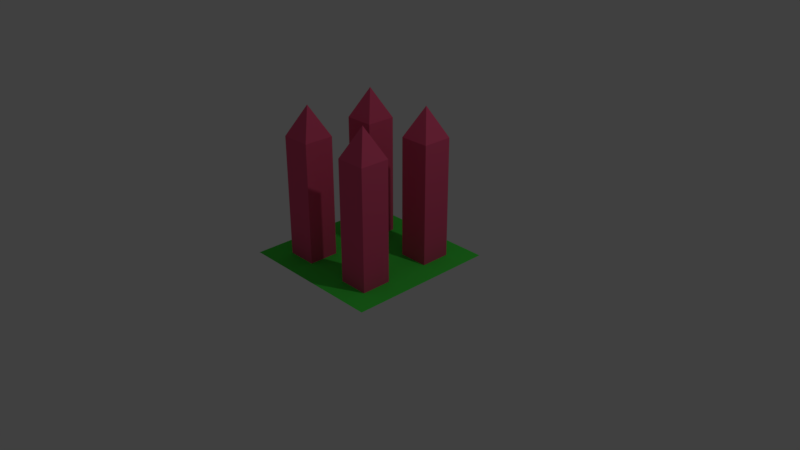 # Source: CityCenter.blend  (saved by Blender 2.79.0; exported with 4.5.12 LTS)
import bpy
from mathutils import Matrix  # noqa: F401  (used for matrix-valued properties, if any)

bpy.ops.wm.read_factory_settings(use_empty=True)
scene = bpy.context.scene
scene.name = 'Scene'

# ---- collections
col_collection_1 = bpy.data.collections.new('Collection 1'); scene.collection.children.link(col_collection_1)

# ---- materials (node trees are filled in below, after node groups)
mat_material_001 = bpy.data.materials.new('Material.001')
mat_material_001.alpha_threshold = 0.0
mat_material_001.use_transparent_shadow = False
mat_material_001.diffuse_color = (0.06778, 0.8, 0.07064, 1.0)
mat_material_001.roughness = 0.5
mat_material_002 = bpy.data.materials.new('Material.002')
mat_material_002.alpha_threshold = 0.0
mat_material_002.use_transparent_shadow = False
mat_material_002.diffuse_color = (0.8, 0.0948, 0.207, 1.0)
mat_material_002.roughness = 0.5

# ---- material node trees

# ---- world
world_world = bpy.data.worlds.new('World'); scene.world = world_world
world_world.color = (0.05088, 0.05088, 0.05088)
world_world.use_sun_shadow = False
world_world.sun_shadow_jitter_overblur = 0.0
world_world.cycles.sampling_method = 'MANUAL'

# ---- cameras
cam_camera = bpy.data.cameras.new('Camera')
cam_camera.clip_end = 100.0
cam_camera.lens = 35.0
cam_camera.sensor_width = 32.0
cam_camera.sensor_height = 18.0
cam_camera.ortho_scale = 7.314
cam_camera.dof.focus_distance = 0.0
cam_camera.dof.aperture_fstop = 128.0

# ---- lights
light_lamp = bpy.data.lights.new('Lamp', 'POINT')
light_lamp.transmission_factor = 0.0
light_lamp.cutoff_distance = 30.0
light_lamp.energy = 100.0
light_lamp.shadow_buffer_clip_start = 1.001
light_lamp.shadow_soft_size = 0.1
light_lamp.shadow_maximum_resolution = 0.006
light_lamp.use_absolute_resolution = True

# ---- meshes
me_plane = bpy.data.meshes.new('Plane')
me_plane.from_pydata([(-1.0, -1.0, 0.0), (1.0, -1.0, 0.0), (-1.0, 1.0, 0.0), (1.0, 1.0, 0.0)], [], [(0, 1, 3, 2)])
me_plane.materials.append(mat_material_001)
me_plane.use_remesh_preserve_volume = False
me_plane.use_remesh_preserve_attributes = False
me_plane.use_mirror_vertex_groups = False
me_plane.update()
me_cube_002 = bpy.data.meshes.new('Cube.002')
me_cube_002.from_pydata([(-0.7, -0.7, 0.0), (-0.7, -0.7, 0.4), (-0.7, -0.3, 0.0), (-0.7, -0.3, 0.4), (-0.3, -0.7, 0.0), (-0.3, -0.7, 0.4), (-0.3, -0.3, 0.0), (-0.3, -0.3, 0.4), (-0.7, -0.7, 0.8), (-0.7, -0.3, 0.8), (-0.3, -0.7, 0.8), (-0.3, -0.3, 0.8), (-0.7, -0.7, 1.2), (-0.7, -0.3, 1.2), (-0.3, -0.7, 1.2), (-0.3, -0.3, 1.2), (-0.7, -0.7, 1.6), (-0.7, -0.3, 1.6), (-0.3, -0.7, 1.6), (-0.3, -0.3, 1.6), (-0.5, -0.5, 2.0)], [], [(0, 1, 3, 2), (2, 3, 7, 6), (6, 7, 5, 4), (4, 5, 1, 0), (2, 6, 4, 0), (7, 3, 9, 11), (10, 11, 15, 14), (5, 7, 11, 10), (3, 1, 8, 9), (1, 5, 10, 8), (13, 12, 16, 17), (9, 8, 12, 13), (8, 10, 14, 12), (11, 9, 13, 15), (16, 18, 20), (12, 14, 18, 16), (15, 13, 17, 19), (14, 15, 19, 18), (19, 17, 20), (18, 19, 20), (17, 16, 20)])
me_cube_002.materials.append(mat_material_002)
me_cube_002.use_remesh_preserve_volume = False
me_cube_002.use_remesh_preserve_attributes = False
me_cube_002.use_mirror_vertex_groups = False
me_cube_002.update()
me_cube_032 = bpy.data.meshes.new('Cube.032')
me_cube_032.from_pydata([(0.3, -0.7, 0.0), (0.3, -0.7, 0.4), (0.3, -0.3, 0.0), (0.3, -0.3, 0.4), (0.7, -0.7, 0.0), (0.7, -0.7, 0.4), (0.7, -0.3, 0.0), (0.7, -0.3, 0.4), (0.3, -0.7, 0.8), (0.3, -0.3, 0.8), (0.7, -0.7, 0.8), (0.7, -0.3, 0.8), (0.3, -0.7, 1.2), (0.3, -0.3, 1.2), (0.7, -0.7, 1.2), (0.7, -0.3, 1.2), (0.3, -0.7, 1.6), (0.3, -0.3, 1.6), (0.7, -0.7, 1.6), (0.7, -0.3, 1.6), (0.5, -0.5, 2.0)], [], [(0, 1, 3, 2), (2, 3, 7, 6), (6, 7, 5, 4), (4, 5, 1, 0), (2, 6, 4, 0), (7, 3, 9, 11), (10, 11, 15, 14), (5, 7, 11, 10), (3, 1, 8, 9), (1, 5, 10, 8), (13, 12, 16, 17), (9, 8, 12, 13), (8, 10, 14, 12), (11, 9, 13, 15), (16, 18, 20), (12, 14, 18, 16), (15, 13, 17, 19), (14, 15, 19, 18), (19, 17, 20), (18, 19, 20), (17, 16, 20)])
me_cube_032.materials.append(mat_material_002)
me_cube_032.use_remesh_preserve_volume = False
me_cube_032.use_remesh_preserve_attributes = False
me_cube_032.use_mirror_vertex_groups = False
me_cube_032.update()
me_cube_036 = bpy.data.meshes.new('Cube.036')
me_cube_036.from_pydata([(-0.7, 0.3, 0.0), (-0.7, 0.3, 0.4), (-0.7, 0.7, 0.0), (-0.7, 0.7, 0.4), (-0.3, 0.3, 0.0), (-0.3, 0.3, 0.4), (-0.3, 0.7, 0.0), (-0.3, 0.7, 0.4), (-0.7, 0.3, 0.8), (-0.7, 0.7, 0.8), (-0.3, 0.3, 0.8), (-0.3, 0.7, 0.8), (-0.7, 0.3, 1.2), (-0.7, 0.7, 1.2), (-0.3, 0.3, 1.2), (-0.3, 0.7, 1.2), (-0.7, 0.3, 1.6), (-0.7, 0.7, 1.6), (-0.3, 0.3, 1.6), (-0.3, 0.7, 1.6), (-0.5, 0.5, 2.0)], [], [(0, 1, 3, 2), (2, 3, 7, 6), (6, 7, 5, 4), (4, 5, 1, 0), (2, 6, 4, 0), (7, 3, 9, 11), (10, 11, 15, 14), (5, 7, 11, 10), (3, 1, 8, 9), (1, 5, 10, 8), (13, 12, 16, 17), (9, 8, 12, 13), (8, 10, 14, 12), (11, 9, 13, 15), (16, 18, 20), (12, 14, 18, 16), (15, 13, 17, 19), (14, 15, 19, 18), (19, 17, 20), (18, 19, 20), (17, 16, 20)])
me_cube_036.materials.append(mat_material_002)
me_cube_036.use_remesh_preserve_volume = False
me_cube_036.use_remesh_preserve_attributes = False
me_cube_036.use_mirror_vertex_groups = False
me_cube_036.update()
me_cube_035 = bpy.data.meshes.new('Cube.035')
me_cube_035.from_pydata([(0.3, 0.3, 0.0), (0.3, 0.3, 0.4), (0.3, 0.7, 0.0), (0.3, 0.7, 0.4), (0.7, 0.3, 0.0), (0.7, 0.3, 0.4), (0.7, 0.7, 0.0), (0.7, 0.7, 0.4), (0.3, 0.3, 0.8), (0.3, 0.7, 0.8), (0.7, 0.3, 0.8), (0.7, 0.7, 0.8), (0.3, 0.3, 1.2), (0.3, 0.7, 1.2), (0.7, 0.3, 1.2), (0.7, 0.7, 1.2), (0.3, 0.3, 1.6), (0.3, 0.7, 1.6), (0.7, 0.3, 1.6), (0.7, 0.7, 1.6), (0.5, 0.5, 2.0)], [], [(0, 1, 3, 2), (2, 3, 7, 6), (6, 7, 5, 4), (4, 5, 1, 0), (2, 6, 4, 0), (7, 3, 9, 11), (10, 11, 15, 14), (5, 7, 11, 10), (3, 1, 8, 9), (1, 5, 10, 8), (13, 12, 16, 17), (9, 8, 12, 13), (8, 10, 14, 12), (11, 9, 13, 15), (16, 18, 20), (12, 14, 18, 16), (15, 13, 17, 19), (14, 15, 19, 18), (19, 17, 20), (18, 19, 20), (17, 16, 20)])
me_cube_035.materials.append(mat_material_002)
me_cube_035.use_remesh_preserve_volume = False
me_cube_035.use_remesh_preserve_attributes = False
me_cube_035.use_mirror_vertex_groups = False
me_cube_035.update()

# ---- objects
ob_center = bpy.data.objects.new('Center', None)
ob_plane = bpy.data.objects.new('Plane', me_plane)
ob_cube = bpy.data.objects.new('Cube', me_cube_002)
ob_cube_001 = bpy.data.objects.new('Cube.001', me_cube_032)
ob_cube_005 = bpy.data.objects.new('Cube.005', me_cube_036)
ob_cube_004 = bpy.data.objects.new('Cube.004', me_cube_035)
ob_lamp = bpy.data.objects.new('Lamp', light_lamp)
ob_camera = bpy.data.objects.new('Camera', cam_camera)

# ---- transforms, parenting, visibility, modifiers, constraints
ob_center.location = (0.0, 0.0, 0.0)
ob_center.empty_image_offset = (0.0, 0.0)
ob_center.lineart.crease_threshold = 0.0
ob_plane.parent = ob_center
ob_plane.location = (0.0, 0.0, 0.0)
ob_plane.lineart.crease_threshold = 0.0
ob_cube.parent = ob_center
ob_cube.location = (0.0, 0.0, 0.0)
ob_cube.lineart.crease_threshold = 0.0
ob_cube_001.parent = ob_center
ob_cube_001.location = (0.0, 0.0, 0.0)
ob_cube_001.lineart.crease_threshold = 0.0
ob_cube_005.parent = ob_center
ob_cube_005.location = (0.0, 0.0, 0.0)
ob_cube_005.lineart.crease_threshold = 0.0
ob_cube_004.parent = ob_center
ob_cube_004.location = (0.0, 0.0, 0.0)
ob_cube_004.lineart.crease_threshold = 0.0
ob_lamp.location = (4.076, 1.005, 5.904)
ob_lamp.rotation_euler = (0.6503, 0.05522, 1.866)
ob_lamp.lock_rotations_4d = False
ob_lamp.empty_display_type = 'ARROWS'
ob_lamp.color = (0.0, 0.0, 0.0, 0.0)
ob_lamp.lineart.crease_threshold = 0.0
ob_camera.location = (7.481, -6.508, 5.344)
ob_camera.rotation_euler = (1.109, 0.0, 0.8149)
ob_camera.lock_rotations_4d = False
ob_camera.empty_display_type = 'ARROWS'
ob_camera.color = (0.0, 0.0, 0.0, 0.0)
ob_camera.display_type = 'WIRE'
ob_camera.lineart.crease_threshold = 0.0

# ---- collection membership
col_collection_1.objects.link(ob_center)
col_collection_1.objects.link(ob_plane)
col_collection_1.objects.link(ob_cube)
col_collection_1.objects.link(ob_cube_001)
col_collection_1.objects.link(ob_cube_005)
col_collection_1.objects.link(ob_cube_004)
col_collection_1.objects.link(ob_lamp)
col_collection_1.objects.link(ob_camera)

# ---- scene / render settings (as saved in the file)
scene.camera = ob_camera
scene.frame_start = 1; scene.frame_end = 250; scene.frame_set(1)
scene.render.engine = 'BLENDER_EEVEE_NEXT'
scene.render.resolution_percentage = 50
scene.render.dither_intensity = 0.0
scene.cycles.use_denoising = False
scene.cycles.samples = 128
scene.cycles.sampling_pattern = 'TABULATED_SOBOL'
scene.cycles.use_adaptive_sampling = False
scene.cycles.use_light_tree = False
scene.cycles.blur_glossy = 0.0
scene.cycles.sample_clamp_indirect = 0.0
scene.view_settings.view_transform = 'Standard'
bpy.context.view_layer.update()
